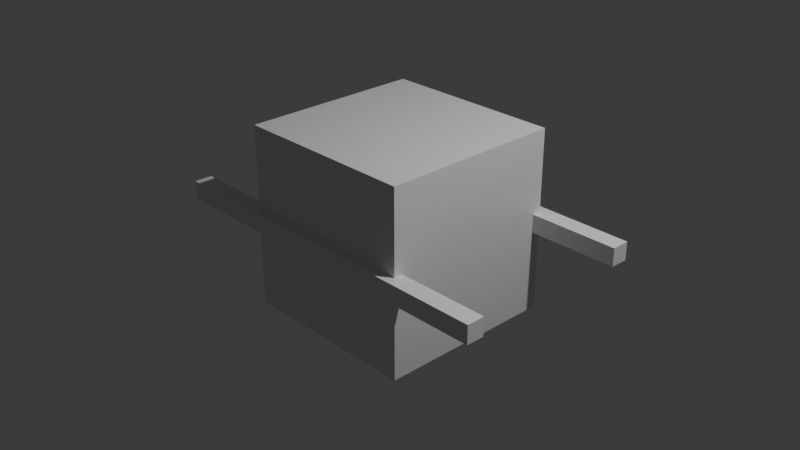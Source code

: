 # Source: Untitled.blend  (saved by Blender 4.4.32; exported with 4.5.12 LTS)
import bpy
from mathutils import Matrix  # noqa: F401  (used for matrix-valued properties, if any)

bpy.ops.wm.read_factory_settings(use_empty=True)
scene = bpy.context.scene
scene.name = 'Scene'

# ---- collections
col_collection = bpy.data.collections.new('Collection'); scene.collection.children.link(col_collection)

# ---- materials (node trees are filled in below, after node groups)
mat_material = bpy.data.materials.new('Material')
mat_material.alpha_threshold = 0.0
mat_material.roughness = 0.5
mat_material.line_color = (0.0, 0.0, 0.0, 1.0)

# ---- material node trees
mat_material.use_nodes = True; mat_material.node_tree.nodes.clear()
_N = mat_material.node_tree.nodes; _L = mat_material.node_tree.links
n0 = _N.new('ShaderNodeOutputMaterial'); n0.name = 'Material Output'; n0.location = (300, 300)
n1 = _N.new('ShaderNodeBsdfPrincipled'); n1.name = 'Principled BSDF'; n1.location = (10, 300)
n1.inputs[3].default_value = 1.45
_L.new(n1.outputs[0], n0.inputs[0])
n0.is_active_output = True

# ---- world
world_world = bpy.data.worlds.new('World'); scene.world = world_world
world_world.use_nodes = True; world_world.node_tree.nodes.clear()
_N = world_world.node_tree.nodes; _L = world_world.node_tree.links
n0 = _N.new('ShaderNodeOutputWorld'); n0.name = 'World Output'; n0.location = (300, 300)
n1 = _N.new('ShaderNodeBackground'); n1.name = 'Background'; n1.location = (10, 300)
n1.inputs[0].default_value = (0.05088, 0.05088, 0.05088, 1.0)
_L.new(n1.outputs[0], n0.inputs[0])
n0.is_active_output = True
world_world.color = (0.05088, 0.05088, 0.05088)
world_world.sun_shadow_jitter_overblur = 0.0

# ---- cameras
cam_camera = bpy.data.cameras.new('Camera')
cam_camera.clip_end = 100.0
cam_camera.ortho_scale = 7.314

# ---- lights
light_light = bpy.data.lights.new('Light', 'POINT')
light_light.energy = 1000.0
light_light.shadow_soft_size = 0.1

# ---- meshes
me_cube = bpy.data.meshes.new('Cube')
me_cube.from_pydata([(1.0, 1.0, 1.0), (1.0, 1.0, -1.0), (1.0, -1.0, 1.0), (1.0, -1.0, -1.0), (-1.0, 1.0, 1.0), (-1.0, 1.0, -1.0), (-1.0, -1.0, 1.0), (-1.0, -1.0, -1.0)], [], [(0, 4, 6, 2), (3, 2, 6, 7), (7, 6, 4, 5), (5, 1, 3, 7), (1, 0, 2, 3), (5, 4, 0, 1)])
_uv = me_cube.uv_layers.new(name='UVMap')
_uv.uv.foreach_set('vector', [0.625, 0.5, 0.875, 0.5, 0.875, 0.75, 0.625, 0.75, 0.375, 0.75, 0.625, 0.75, 0.625, 1.0, 0.375, 1.0, 0.375, 0.0, 0.625, 0.0, 0.625, 0.25, 0.375, 0.25, 0.125, 0.5, 0.375, 0.5, 0.375, 0.75, 0.125, 0.75, 0.375, 0.5, 0.625, 0.5, 0.625, 0.75, 0.375, 0.75, 0.375, 0.25, 0.625, 0.25, 0.625, 0.5, 0.375, 0.5])
me_cube.materials.append(mat_material)
me_cube.use_mirror_vertex_groups = False
me_cube.update()
me_cube_001 = bpy.data.meshes.new('Cube.001')
me_cube_001.from_pydata([(-1.0, -1.0, -1.0), (-1.0, -1.0, 1.0), (-1.0, 1.0, -1.0), (-1.0, 1.0, 1.0), (1.0, -1.0, -1.0), (1.0, -1.0, 1.0), (1.0, 1.0, -1.0), (1.0, 1.0, 1.0)], [], [(0, 1, 3, 2), (2, 3, 7, 6), (6, 7, 5, 4), (4, 5, 1, 0), (2, 6, 4, 0), (7, 3, 1, 5)])
_uv = me_cube_001.uv_layers.new(name='UVMap')
_uv.uv.foreach_set('vector', [0.375, 0.0, 0.625, 0.0, 0.625, 0.25, 0.375, 0.25, 0.375, 0.25, 0.625, 0.25, 0.625, 0.5, 0.375, 0.5, 0.375, 0.5, 0.625, 0.5, 0.625, 0.75, 0.375, 0.75, 0.375, 0.75, 0.625, 0.75, 0.625, 1.0, 0.375, 1.0, 0.125, 0.5, 0.375, 0.5, 0.375, 0.75, 0.125, 0.75, 0.625, 0.5, 0.875, 0.5, 0.875, 0.75, 0.625, 0.75])
me_cube_001.update()
me_cube_002 = bpy.data.meshes.new('Cube.002')
me_cube_002.from_pydata([(-1.0, -1.0, -1.0), (-1.0, -1.0, 1.0), (-1.0, 1.0, -1.0), (-1.0, 1.0, 1.0), (1.0, -1.0, -1.0), (1.0, -1.0, 1.0), (1.0, 1.0, -1.0), (1.0, 1.0, 1.0)], [], [(0, 1, 3, 2), (2, 3, 7, 6), (6, 7, 5, 4), (4, 5, 1, 0), (2, 6, 4, 0), (7, 3, 1, 5)])
_uv = me_cube_002.uv_layers.new(name='UVMap')
_uv.uv.foreach_set('vector', [0.375, 0.0, 0.625, 0.0, 0.625, 0.25, 0.375, 0.25, 0.375, 0.25, 0.625, 0.25, 0.625, 0.5, 0.375, 0.5, 0.375, 0.5, 0.625, 0.5, 0.625, 0.75, 0.375, 0.75, 0.375, 0.75, 0.625, 0.75, 0.625, 1.0, 0.375, 1.0, 0.125, 0.5, 0.375, 0.5, 0.375, 0.75, 0.125, 0.75, 0.625, 0.5, 0.875, 0.5, 0.875, 0.75, 0.625, 0.75])
me_cube_002.update()

# ---- objects
ob_cube = bpy.data.objects.new('Cube', me_cube)
ob_light = bpy.data.objects.new('Light', light_light)
ob_camera = bpy.data.objects.new('Camera', cam_camera)
ob_cube_001 = bpy.data.objects.new('Cube.001', me_cube_001)
ob_cube_002 = bpy.data.objects.new('Cube.002', me_cube_002)

# ---- transforms, parenting, visibility, modifiers, constraints
ob_cube.location = (0.0, 0.0, 0.0)
ob_cube.lock_rotations_4d = False
ob_cube.empty_display_type = 'ARROWS'
ob_cube.lineart.crease_threshold = 0.0
ob_light.location = (4.076, 1.005, 5.904)
ob_light.rotation_euler = (0.6503, 0.05522, 1.866)
ob_light.lock_rotations_4d = False
ob_light.empty_display_type = 'ARROWS'
ob_light.color = (0.0, 0.0, 0.0, 0.0)
ob_light.lineart.crease_threshold = 0.0
ob_camera.location = (7.359, -6.926, 4.958)
ob_camera.rotation_euler = (1.109, 0.0, 0.8149)
ob_camera.lock_rotations_4d = False
ob_camera.empty_display_type = 'ARROWS'
ob_camera.color = (0.0, 0.0, 0.0, 0.0)
ob_camera.display_type = 'WIRE'
ob_camera.lineart.crease_threshold = 0.0
ob_cube_001.location = (0.0, 1.0, 0.0)
ob_cube_001.scale = (2.0, 0.1, 0.1)
ob_cube_002.location = (0.0, -1.0, 0.0)
ob_cube_002.scale = (2.0, 0.1, 0.1)

# ---- collection membership
col_collection.objects.link(ob_cube)
col_collection.objects.link(ob_light)
col_collection.objects.link(ob_camera)
col_collection.objects.link(ob_cube_001)
col_collection.objects.link(ob_cube_002)

# ---- scene / render settings (as saved in the file)
scene.camera = ob_camera
scene.frame_start = 1; scene.frame_end = 250; scene.frame_set(1)
scene.render.engine = 'BLENDER_EEVEE_NEXT'
bpy.context.view_layer.update()
